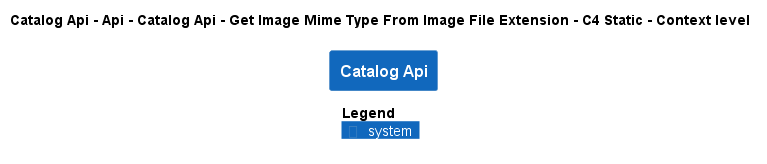

The diagram above was rendered by PlantUML. Its source (embedded in the PNG):
@startuml
!pragma layout smetana
!include ..\..\..\..\..\..\..\..\..\..\..\.c4s\C4_Context.puml

AddElementTag("c4interflow:lifecycle:new", $bgColor=green, $fontColor=#ffffff, $borderColor=green, $shadowing="False")
AddElementTag("c4interflow:lifecycle:changed", $bgColor=orange, $fontColor=#ffffff, $borderColor=orange, $shadowing="False")
AddElementTag("c4interflow:lifecycle:removed", $bgColor=red, $fontColor=#ffffff, $borderColor=red, $shadowing="False")

AddRelTag("c4interflow:lifecycle:new", $textColor=green, $lineColor=green)
AddRelTag("c4interflow:lifecycle:changed", $textColor=orange, $lineColor=orange)
AddRelTag("c4interflow:lifecycle:removed", $textColor=red, $lineColor=red)

SHOW_PERSON_PORTRAIT()
LAYOUT_TOP_DOWN()

skinparam linetype polyline

title Catalog Api - Api - Catalog Api - Get Image Mime Type From Image File Extension - C4 Static - Context level

System(dotnet.eShop.Architecture.SoftwareSystems.CatalogApi, "Catalog Api", "")



SHOW_LEGEND()
@enduml